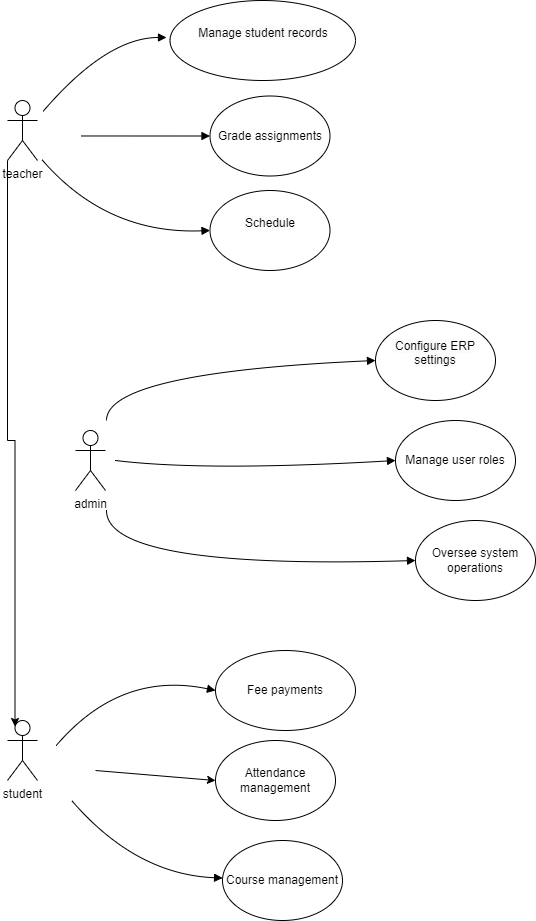

The diagram above was exported from draw.io. Its source (the exported page's mxGraphModel, read from the mxfile embedded in the PNG):
<mxGraphModel dx="2100" dy="1150" grid="1" gridSize="10" guides="1" tooltips="1" connect="1" arrows="1" fold="1" page="1" pageScale="1" pageWidth="850" pageHeight="1100" math="0" shadow="0">
  <root>
    <mxCell id="0" />
    <mxCell id="1" parent="0" />
    <mxCell id="12" value="" style="curved=1;startArrow=none;endArrow=block;entryX=0;entryY=0.5;entryDx=0;entryDy=0;" parent="1" target="41nyXaeq2UDlj_kXYk3x-37" edge="1">
      <mxGeometry relative="1" as="geometry">
        <Array as="points">
          <mxPoint x="151" y="402" />
        </Array>
        <mxPoint x="151" y="450" as="sourcePoint" />
        <mxPoint x="204" y="404.48" as="targetPoint" />
      </mxGeometry>
    </mxCell>
    <mxCell id="13" value="" style="curved=1;startArrow=none;endArrow=block;entryX=0;entryY=0.5;entryDx=0;entryDy=0;" parent="1" target="41nyXaeq2UDlj_kXYk3x-39" edge="1">
      <mxGeometry relative="1" as="geometry">
        <Array as="points">
          <mxPoint x="250" y="501" />
        </Array>
        <mxPoint x="160" y="490" as="sourcePoint" />
        <mxPoint x="232" y="501" as="targetPoint" />
      </mxGeometry>
    </mxCell>
    <mxCell id="14" value="" style="curved=1;startArrow=none;endArrow=block;entryX=0;entryY=0.5;entryDx=0;entryDy=0;" parent="1" target="41nyXaeq2UDlj_kXYk3x-40" edge="1">
      <mxGeometry relative="1" as="geometry">
        <Array as="points">
          <mxPoint x="151" y="599" />
        </Array>
        <mxPoint x="151" y="540" as="sourcePoint" />
        <mxPoint x="201" y="599" as="targetPoint" />
      </mxGeometry>
    </mxCell>
    <mxCell id="15" value="" style="curved=1;startArrow=none;endArrow=block;exitX=0.67;exitY=0.01;entryX=0;entryY=0.5;" parent="1" edge="1">
      <mxGeometry relative="1" as="geometry">
        <Array as="points">
          <mxPoint x="151" y="67" />
        </Array>
        <mxPoint x="87.46938775510193" y="141" as="sourcePoint" />
        <mxPoint x="211" y="67" as="targetPoint" />
      </mxGeometry>
    </mxCell>
    <mxCell id="16" value="" style="curved=1;startArrow=none;endArrow=block;exitX=1;exitY=0.51;entryX=0;entryY=0.5;entryDx=0;entryDy=0;" parent="1" target="41nyXaeq2UDlj_kXYk3x-35" edge="1">
      <mxGeometry relative="1" as="geometry">
        <Array as="points" />
        <mxPoint x="126" y="165.48000000000002" as="sourcePoint" />
        <mxPoint x="230" y="165" as="targetPoint" />
      </mxGeometry>
    </mxCell>
    <mxCell id="17" value="" style="curved=1;startArrow=none;endArrow=block;exitX=0.67;exitY=1.02;entryX=0;entryY=0.5;entryDx=0;entryDy=0;" parent="1" target="41nyXaeq2UDlj_kXYk3x-36" edge="1">
      <mxGeometry relative="1" as="geometry">
        <Array as="points">
          <mxPoint x="151" y="264" />
        </Array>
        <mxPoint x="86.28846153846143" y="189" as="sourcePoint" />
        <mxPoint x="265" y="264" as="targetPoint" />
      </mxGeometry>
    </mxCell>
    <mxCell id="41nyXaeq2UDlj_kXYk3x-18" value="teacher&lt;div&gt;&lt;br&gt;&lt;/div&gt;" style="shape=umlActor;verticalLabelPosition=bottom;verticalAlign=top;html=1;outlineConnect=0;" vertex="1" parent="1">
      <mxGeometry x="52" y="130" width="30" height="60" as="geometry" />
    </mxCell>
    <mxCell id="41nyXaeq2UDlj_kXYk3x-21" value="student&lt;div&gt;&lt;br&gt;&lt;/div&gt;" style="shape=umlActor;verticalLabelPosition=bottom;verticalAlign=top;html=1;outlineConnect=0;" vertex="1" parent="1">
      <mxGeometry x="52" y="750" width="30" height="60" as="geometry" />
    </mxCell>
    <mxCell id="41nyXaeq2UDlj_kXYk3x-23" value="" style="curved=1;startArrow=none;endArrow=block;exitX=0.69;exitY=-0.01;entryX=0;entryY=0.5;entryDx=0;entryDy=0;" edge="1" parent="1" target="41nyXaeq2UDlj_kXYk3x-41">
      <mxGeometry relative="1" as="geometry">
        <Array as="points">
          <mxPoint x="165" y="700" />
        </Array>
        <mxPoint x="100.74509803921569" y="775" as="sourcePoint" />
        <mxPoint x="230" y="700" as="targetPoint" />
      </mxGeometry>
    </mxCell>
    <mxCell id="41nyXaeq2UDlj_kXYk3x-24" value="" style="endArrow=classic;html=1;rounded=0;entryX=0;entryY=0.5;entryDx=0;entryDy=0;" edge="1" parent="1" target="41nyXaeq2UDlj_kXYk3x-42">
      <mxGeometry width="50" height="50" relative="1" as="geometry">
        <mxPoint x="140" y="800" as="sourcePoint" />
        <mxPoint x="190" y="770" as="targetPoint" />
      </mxGeometry>
    </mxCell>
    <mxCell id="41nyXaeq2UDlj_kXYk3x-25" value="" style="curved=1;startArrow=none;endArrow=block;exitX=0.69;exitY=1;" edge="1" parent="1" target="41nyXaeq2UDlj_kXYk3x-43">
      <mxGeometry relative="1" as="geometry">
        <Array as="points">
          <mxPoint x="180" y="904" />
        </Array>
        <mxPoint x="116.1400000000001" y="830" as="sourcePoint" />
        <mxPoint x="260" y="880" as="targetPoint" />
      </mxGeometry>
    </mxCell>
    <mxCell id="41nyXaeq2UDlj_kXYk3x-33" value="&#10;&lt;span style=&quot;color: rgb(0, 0, 0); font-family: Helvetica; font-size: 12px; font-style: normal; font-variant-ligatures: normal; font-variant-caps: normal; font-weight: 400; letter-spacing: normal; orphans: 2; text-align: center; text-indent: 0px; text-transform: none; widows: 2; word-spacing: 0px; -webkit-text-stroke-width: 0px; white-space: normal; background-color: rgb(251, 251, 251); text-decoration-thickness: initial; text-decoration-style: initial; text-decoration-color: initial; display: inline !important; float: none;&quot;&gt;Manage student records&lt;/span&gt;&#10;&#10;" style="ellipse;whiteSpace=wrap;html=1;" vertex="1" parent="1">
      <mxGeometry x="214.5" y="30" width="185.5" height="80" as="geometry" />
    </mxCell>
    <mxCell id="41nyXaeq2UDlj_kXYk3x-35" value="Grade assignments" style="ellipse;whiteSpace=wrap;html=1;" vertex="1" parent="1">
      <mxGeometry x="254.5" y="125.5" width="120" height="80" as="geometry" />
    </mxCell>
    <mxCell id="41nyXaeq2UDlj_kXYk3x-36" value="&#10;&lt;span style=&quot;color: rgb(0, 0, 0); font-family: Helvetica; font-size: 12px; font-style: normal; font-variant-ligatures: normal; font-variant-caps: normal; font-weight: 400; letter-spacing: normal; orphans: 2; text-align: center; text-indent: 0px; text-transform: none; widows: 2; word-spacing: 0px; -webkit-text-stroke-width: 0px; white-space: normal; background-color: rgb(251, 251, 251); text-decoration-thickness: initial; text-decoration-style: initial; text-decoration-color: initial; display: inline !important; float: none;&quot;&gt;Schedule&lt;/span&gt;&#10;&#10;" style="ellipse;whiteSpace=wrap;html=1;" vertex="1" parent="1">
      <mxGeometry x="254.5" y="220" width="120" height="80" as="geometry" />
    </mxCell>
    <mxCell id="41nyXaeq2UDlj_kXYk3x-37" value="&#10;&lt;span style=&quot;color: rgb(0, 0, 0); font-family: Helvetica; font-size: 12px; font-style: normal; font-variant-ligatures: normal; font-variant-caps: normal; font-weight: 400; letter-spacing: normal; orphans: 2; text-align: center; text-indent: 0px; text-transform: none; widows: 2; word-spacing: 0px; -webkit-text-stroke-width: 0px; white-space: normal; background-color: rgb(251, 251, 251); text-decoration-thickness: initial; text-decoration-style: initial; text-decoration-color: initial; display: inline !important; float: none;&quot;&gt;Configure ERP settings&lt;/span&gt;&#10;&#10;" style="ellipse;whiteSpace=wrap;html=1;" vertex="1" parent="1">
      <mxGeometry x="420" y="350" width="120" height="80" as="geometry" />
    </mxCell>
    <mxCell id="41nyXaeq2UDlj_kXYk3x-39" value="Manage user roles" style="ellipse;whiteSpace=wrap;html=1;" vertex="1" parent="1">
      <mxGeometry x="440" y="450" width="120" height="80" as="geometry" />
    </mxCell>
    <mxCell id="41nyXaeq2UDlj_kXYk3x-40" value="Oversee system operations" style="ellipse;whiteSpace=wrap;html=1;" vertex="1" parent="1">
      <mxGeometry x="460" y="550" width="120" height="80" as="geometry" />
    </mxCell>
    <mxCell id="41nyXaeq2UDlj_kXYk3x-41" value="Fee payments" style="ellipse;whiteSpace=wrap;html=1;" vertex="1" parent="1">
      <mxGeometry x="260" y="680" width="140" height="80" as="geometry" />
    </mxCell>
    <mxCell id="41nyXaeq2UDlj_kXYk3x-42" value="Attendance management" style="ellipse;whiteSpace=wrap;html=1;" vertex="1" parent="1">
      <mxGeometry x="260" y="770" width="120" height="80" as="geometry" />
    </mxCell>
    <mxCell id="41nyXaeq2UDlj_kXYk3x-43" value="Course management" style="ellipse;whiteSpace=wrap;html=1;" vertex="1" parent="1">
      <mxGeometry x="267" y="870" width="120" height="80" as="geometry" />
    </mxCell>
    <mxCell id="41nyXaeq2UDlj_kXYk3x-49" style="edgeStyle=orthogonalEdgeStyle;rounded=0;orthogonalLoop=1;jettySize=auto;html=1;exitX=0;exitY=1;exitDx=0;exitDy=0;exitPerimeter=0;entryX=0.25;entryY=0.1;entryDx=0;entryDy=0;entryPerimeter=0;" edge="1" parent="1" source="41nyXaeq2UDlj_kXYk3x-18" target="41nyXaeq2UDlj_kXYk3x-21">
      <mxGeometry relative="1" as="geometry" />
    </mxCell>
    <mxCell id="41nyXaeq2UDlj_kXYk3x-19" value="admin" style="shape=umlActor;verticalLabelPosition=bottom;verticalAlign=top;html=1;outlineConnect=0;" vertex="1" parent="1">
      <mxGeometry x="120" y="460" width="30" height="60" as="geometry" />
    </mxCell>
  </root>
</mxGraphModel>